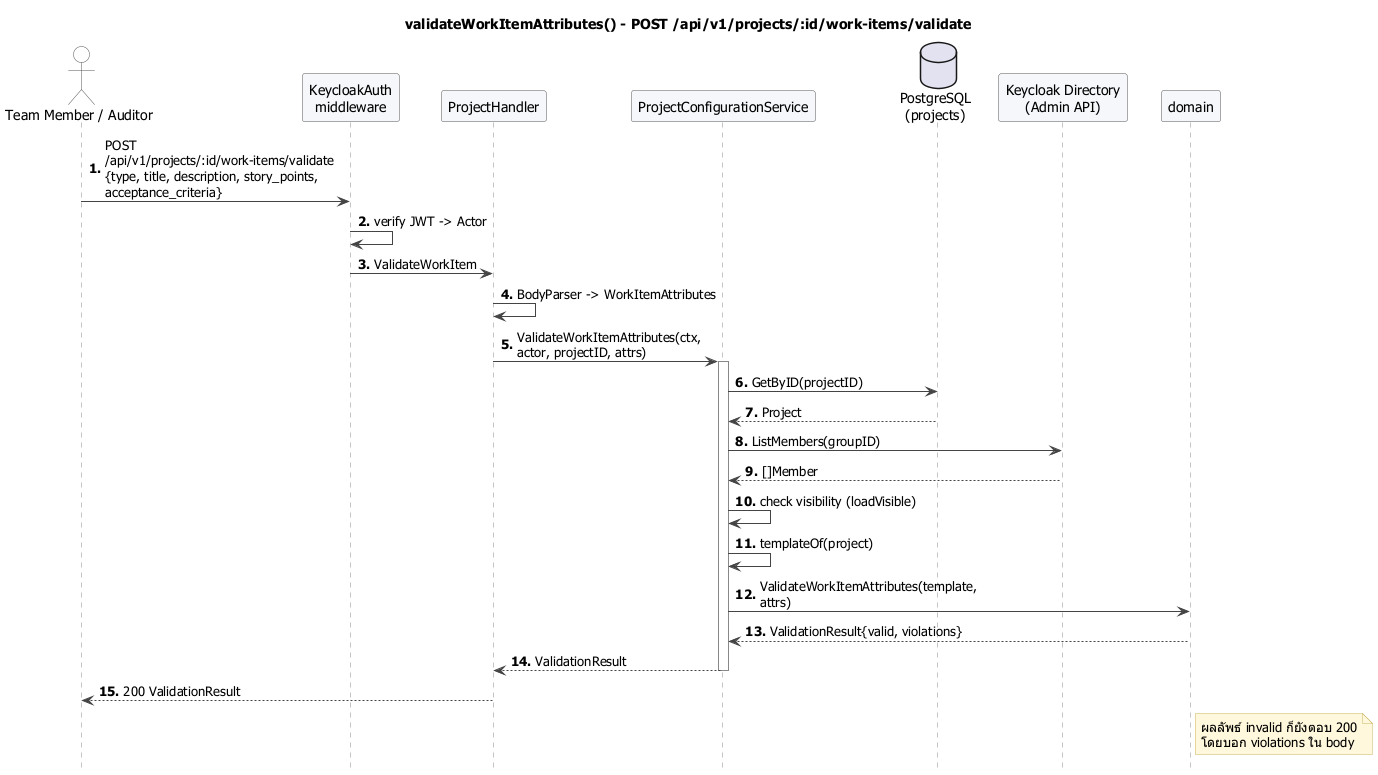

The diagram above was rendered by PlantUML. Its source (embedded in the PNG):
@startuml 07-validate-work-item-attributes
!include _style.puml
title validateWorkItemAttributes() - POST /api/v1/projects/:id/work-items/validate

actor "Team Member / Auditor" as C
participant "KeycloakAuth\nmiddleware" as MW
participant "ProjectHandler" as PH
participant "ProjectConfigurationService" as PCS
database "PostgreSQL\n(projects)" as PG
participant "Keycloak Directory\n(Admin API)" as KC
participant "domain" as D

C -> MW : POST /api/v1/projects/:id/work-items/validate\n{type, title, description, story_points, acceptance_criteria}
MW -> MW : verify JWT -> Actor
MW -> PH : ValidateWorkItem
PH -> PH : BodyParser -> WorkItemAttributes
PH -> PCS : ValidateWorkItemAttributes(ctx, actor, projectID, attrs)
activate PCS
PCS -> PG : GetByID(projectID)
PG --> PCS : Project
PCS -> KC : ListMembers(groupID)
KC --> PCS : []Member
PCS -> PCS : check visibility (loadVisible)
PCS -> PCS : templateOf(project)
PCS -> D : ValidateWorkItemAttributes(template, attrs)
D --> PCS : ValidationResult{valid, violations}
PCS --> PH : ValidationResult
deactivate PCS
PH --> C : 200 ValidationResult

note right of D
  ผลลัพธ์ invalid ก็ยังตอบ 200
  โดยบอก violations ใน body
end note
@enduml